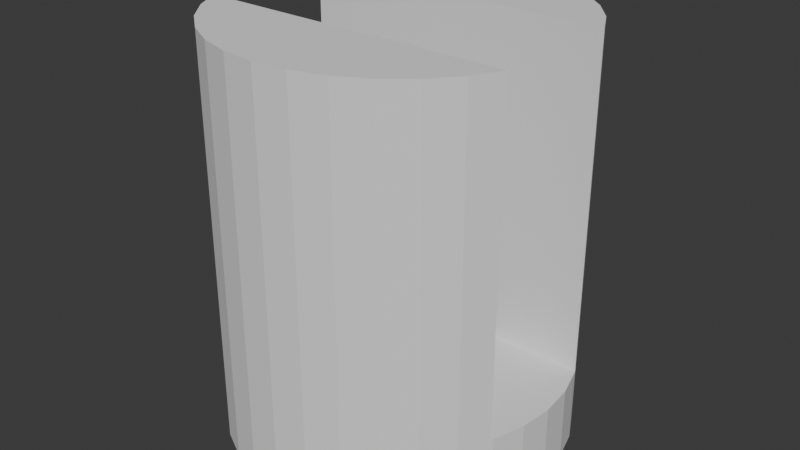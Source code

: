 # Source: module_cap_0419.blend  (saved by Blender 4.4.30; exported with 4.5.12 LTS)
import bpy
from mathutils import Matrix  # noqa: F401  (used for matrix-valued properties, if any)

bpy.ops.wm.read_factory_settings(use_empty=True)
scene = bpy.context.scene
scene.name = 'Scene'

# ---- collections
col_collection = bpy.data.collections.new('Collection'); scene.collection.children.link(col_collection)

# ---- world
world_world = bpy.data.worlds.new('World'); scene.world = world_world
world_world.use_nodes = True; world_world.node_tree.nodes.clear()
_N = world_world.node_tree.nodes; _L = world_world.node_tree.links
n0 = _N.new('ShaderNodeOutputWorld'); n0.name = 'World Output'; n0.location = (300, 300)
n1 = _N.new('ShaderNodeBackground'); n1.name = 'Background'; n1.location = (10, 300)
n1.inputs[0].default_value = (0.05088, 0.05088, 0.05088, 1.0)
_L.new(n1.outputs[0], n0.inputs[0])
n0.is_active_output = True
world_world.color = (0.05088, 0.05088, 0.05088)
world_world.sun_shadow_jitter_overblur = 0.0

# ---- meshes
me_cylinder = bpy.data.meshes.new('Cylinder')
me_cylinder.from_pydata([(0.0, 1.0, -1.0), (-0.1623, -0.1172, -0.8011), (0.0, 1.0, 1.0), (-0.1192, -0.1603, -0.8011), (0.1951, 0.9808, -1.0), (-0.1052, -0.1674, -0.8011), (0.1951, 0.9808, 1.0), (-0.6837, -0.1269, -0.8011), (0.3827, 0.9239, -1.0), (-0.13, 0.1442, -0.8011), (0.3827, 0.9239, 1.0), (-0.1623, 0.1118, -0.8011), (0.5556, 0.8315, -1.0), (-0.1995, 0.1393, -0.8011), (0.5556, 0.8315, 1.0), (-0.5723, 0.1132, -0.8011), (0.7071, 0.7071, -1.0), (-0.758, 0.1076, -0.8011), (0.7071, 0.7071, 1.0), (-0.7202, 0.1132, -0.8011), (0.8315, 0.5556, -1.0), (-0.7206, 0.1132, -0.8011), (0.8315, 0.5556, 1.0), (-0.7784, 0.09762, -0.8011), (0.9239, 0.3827, -1.0), (-0.7948, 0.09099, -0.8011), (0.9808, 0.1951, -1.0), (-0.7895, -0.1122, -0.8011), (1.0, 0.0, -1.0), (-0.7547, -0.1262, -0.8011), (0.9808, -0.1951, -1.0), (-0.717, -0.1293, -0.8011), (0.9239, -0.3827, -1.0), (-0.8233, 0.0673, -0.8011), (0.8315, -0.5556, -1.0), (-0.8427, 0.03625, -0.8011), (-0.19, 0.05751, -0.8011), (0.8315, -0.5556, 1.0), (0.7071, -0.7071, -1.0), (-0.8477, -0.03522, -0.8011), (0.7071, -0.7071, 1.0), (-0.3479, 0.04246, -0.8011), (0.5556, -0.8315, -1.0), (-0.3347, 0.03572, -0.8011), (-0.3626, 0.04483, -0.8011), (0.5556, -0.8315, 1.0), (-0.3626, -0.05022, -0.8011), (0.3827, -0.9239, -1.0), (-0.4077, 0.01199, -0.8011), (0.3827, -0.9239, 1.0), (0.1951, -0.9808, -1.0), (-0.4101, -0.002698, -0.8011), (-0.3241, -0.03059, -0.8011), (0.1951, -0.9808, 1.0), (0.0, -1.0, -1.0), (-0.3905, 0.03572, -0.8011), (0.0, -1.0, 1.0), (-0.401, 0.0252, -0.8011), (-0.1951, -0.9808, -1.0), (-0.818, -0.08849, -0.8011), (-0.8252, -0.07701, -0.8011), (-0.1951, -0.9808, 1.0), (-0.8328, -0.06865, -0.8011), (-0.3827, -0.9239, -1.0), (-0.3479, -0.04786, -0.8011), (-0.3827, -0.9239, 1.0), (-0.8511, 0.0009332, -0.8011), (-0.5556, -0.8315, -1.0), (-0.5556, -0.8315, 1.0), (-0.401, -0.03059, -0.8011), (-0.7071, -0.7071, -1.0), (-0.4077, -0.01738, -0.8011), (-0.7071, -0.7071, 1.0), (-0.3905, -0.04112, -0.8011), (-0.8315, -0.5556, -1.0), (-0.3347, -0.04112, -0.8011), (-0.8315, -0.5556, 1.0), (-0.19, -0.06291, -0.8011), (-0.9239, -0.3827, -1.0), (-0.1995, -0.002698, -0.8011), (-0.9808, -0.1951, -1.0), (-0.3174, -0.01738, -0.8011), (-0.3773, -0.04786, -0.8011), (-1.0, 0.0, -1.0), (-0.9808, 0.1951, -1.0), (-0.315, -0.002698, -0.8011), (-0.9239, 0.3827, -1.0), (-0.3174, 0.01199, -0.8011), (-0.8315, 0.5556, -1.0), (-0.3241, 0.0252, -0.8011), (-0.3773, 0.04246, -0.8011), (-0.8315, 0.5556, 1.0), (-0.7071, 0.7071, -1.0), (-0.401, 0.02511, -0.6025), (-0.7071, 0.7071, 1.0), (-0.4009, 0.02526, -0.6025), (-0.5556, 0.8315, -1.0), (-0.401, 0.0252, -0.6025), (-0.5556, 0.8315, 1.0), (-0.3905, 0.03572, -0.6025), (-0.3827, 0.9239, -1.0), (-0.3773, 0.04242, -0.6025), (-0.3479, 0.04246, -0.6025), (-0.3827, 0.9239, 1.0), (-0.348, 0.04247, -0.6025), (-0.1951, 0.9808, -1.0), (-0.3478, 0.04242, -0.6025), (-0.1951, 0.9808, 1.0), (0.9174, 0.3947, 1.0), (-0.3772, 0.04247, -0.6025), (-0.3626, 0.04483, -0.6025), (0.9174, 0.3947, -0.1726), (0.9239, 0.3827, -0.1726), (-0.3347, 0.03572, -0.6025), (0.9808, 0.1951, -0.1726), (-0.3773, 0.04246, -0.6025), (1.0, 0.0, -0.1726), (-0.1995, -0.002698, -0.6025), (0.9808, -0.1951, -0.1726), (-0.315, -0.002698, -0.6025), (0.9239, -0.3827, -0.1726), (-0.3174, -0.01729, -0.6025), (0.9174, -0.3947, -0.1726), (-0.1995, -0.002322, -0.6025), (0.9174, -0.3947, 1.0), (-0.3174, 0.01189, -0.6025), (-0.9174, -0.3947, 1.0), (-0.19, -0.06291, -0.6025), (-0.9174, -0.3947, -0.1726), (-0.19, -0.06253, -0.6025), (-0.3175, -0.01747, -0.6025), (-0.9239, -0.3827, -0.1726), (-0.9808, -0.1951, -0.1726), (-0.3174, -0.01738, -0.6025), (-0.3174, 0.01199, -0.6025), (-1.0, 0.0, -0.1726), (-0.3175, 0.01207, -0.6025), (-0.9808, 0.1951, -0.1726), (-0.3241, 0.0252, -0.6025), (-0.9239, 0.3827, -0.1726), (-0.19, 0.05751, -0.6025), (-0.9174, 0.3947, -0.1726), (-0.3346, 0.03566, -0.6025), (-0.9174, 0.3947, 1.0), (-0.119, 0.155, -0.6025), (-0.1192, 0.1549, -0.6025), (-0.1193, 0.1549, -0.6025), (-0.1623, 0.1118, -0.6025), (-0.1625, 0.1115, -0.6025), (-0.1621, 0.112, -0.6025), (0.05554, 0.1826, -0.6025), (-0.004485, 0.1921, -0.6025), (0.05571, 0.1825, -0.6025), (-0.0647, 0.1826, -0.6025), (-0.004673, 0.1921, -0.6025), (-0.06488, 0.1826, -0.6025), (0.153, -0.1172, -0.6025), (0.153, -0.1171, -0.6025), (0.1528, -0.1174, -0.6025), (0.1807, 0.05732, -0.6025), (0.1806, 0.05751, -0.6025), (0.1806, 0.05768, -0.6025), (0.1902, -0.002698, -0.6025), (0.1902, -0.002886, -0.6025), (0.1806, -0.06291, -0.6025), (0.1099, -0.1603, -0.6025), (0.153, 0.1118, -0.6025), (0.1528, 0.112, -0.6025), (0.1099, 0.1549, -0.6025), (-0.4077, -0.01729, -0.6025), (-0.4101, -0.002698, -0.6025), (-0.4077, 0.01199, -0.6025), (-0.4077, 0.01189, -0.6025), (-0.401, -0.03051, -0.6025), (-0.4077, -0.01738, -0.6025), (-0.348, -0.04787, -0.6025), (-0.3479, -0.04786, -0.6025), (-0.3478, -0.04781, -0.6025), (-0.3772, -0.04787, -0.6025), (-0.3626, -0.05022, -0.6025), (-0.3773, -0.04781, -0.6025), (-0.3773, -0.04786, -0.6025), (-0.3905, -0.04112, -0.6025), (-0.4009, -0.03066, -0.6025), (-0.401, -0.03059, -0.6025), (-0.3346, -0.04105, -0.6025), (-0.3347, -0.04112, -0.6025), (-0.3241, -0.03059, -0.6025), (-0.06488, -0.188, -0.6025), (-0.004861, -0.1975, -0.6025), (-0.06514, -0.1879, -0.6025), (0.05571, -0.1879, -0.6025), (0.05554, -0.188, -0.6025), (0.05535, -0.188, -0.6025), (-0.004673, -0.1975, -0.6025), (-0.1191, -0.1604, -0.6025), (-0.1195, -0.1601, -0.6025), (-0.1192, -0.1603, -0.6025), (-0.1623, -0.1172, -0.6025), (-0.1625, -0.1169, -0.6025), (-0.8511, 0.0007067, -1.0), (-0.8511, 0.0009332, -1.0), (-0.8329, -0.06844, -1.0), (-0.8477, -0.03522, -1.0), (-0.8428, 0.03603, -1.0), (-0.8427, 0.03625, -1.0), (-0.8253, -0.07696, -1.0), (-0.8252, -0.07701, -1.0), (-0.8328, -0.06865, -1.0), (-0.8233, 0.0673, -1.0), (-0.8234, 0.06711, -1.0), (-0.8252, -0.07709, -1.0), (-0.7784, 0.09762, -1.0), (-0.7947, 0.09103, -1.0), (-0.7782, 0.09768, -1.0), (-0.8231, 0.06745, -1.0), (-0.7948, 0.09099, -1.0), (-0.7206, 0.1132, -1.0), (-0.7202, 0.1132, -1.0), (-0.7208, 0.1132, -1.0), (-0.7202, 0.1132, -1.0), (-0.7193, 0.1132, -1.0), (-0.758, 0.1076, -1.0), (-0.8179, -0.08864, -1.0), (-0.818, -0.08849, -1.0), (-0.06505, 0.1825, -1.0), (-0.06488, 0.1826, -1.0), (-0.004861, 0.1921, -1.0), (-0.004673, 0.1921, -1.0), (0.05535, 0.1826, -1.0), (0.05554, 0.1826, -1.0), (0.1099, 0.1549, -1.0), (0.1097, 0.155, -1.0), (0.153, -0.1172, -1.0), (0.153, 0.1117, -1.0), (0.153, 0.1118, -1.0), (0.1807, -0.06272, -1.0), (0.1806, -0.06291, -1.0), (0.1902, -0.002698, -1.0), (0.1902, -0.00251, -1.0), (0.1806, 0.05751, -1.0), (0.11, -0.1602, -1.0), (0.1806, -0.06308, -1.0), (0.11, 0.1548, -1.0), (0.1097, -0.1604, -1.0), (0.1099, -0.1603, -1.0), (-0.7893, -0.1123, -1.0), (-0.7895, -0.1122, -1.0), (-0.717, -0.1293, -1.0), (-0.7545, -0.1262, -1.0), (-0.7547, -0.1262, -1.0), (-0.5723, 0.1132, -1.0), (-0.6837, -0.1269, -1.0), (-0.5699, 0.1134, -1.0), (-0.6839, -0.127, -1.0), (-0.1089, -0.1672, -1.0), (-0.06514, -0.1879, -1.0), (-0.1052, -0.1674, -1.0), (-0.1193, 0.1549, -1.0), (-0.1192, 0.1549, -1.0), (0.05554, -0.188, -1.0), (-0.004484, -0.1975, -1.0), (-0.06488, -0.188, -1.0), (-0.06469, -0.188, -1.0), (-0.004673, -0.1975, -1.0), (-0.1304, 0.1441, -1.0), (-0.13, 0.1442, -1.0), (0.0, 1.0, 1.0), (0.1951, 0.9808, 1.0), (0.3827, 0.9239, 1.0), (0.5556, 0.8315, 1.0), (0.7071, 0.7071, 1.0), (0.8315, 0.5556, 1.0), (0.9174, 0.3947, 1.0), (0.8315, -0.5556, 1.0), (0.9174, -0.3947, 1.0), (0.7071, -0.7071, 1.0), (0.5556, -0.8315, 1.0), (0.3827, -0.9239, 1.0), (0.1951, -0.9808, 1.0), (0.0, -1.0, 1.0), (-0.1951, -0.9808, 1.0), (-0.3827, -0.9239, 1.0), (-0.5556, -0.8315, 1.0), (-0.7071, -0.7071, 1.0), (-0.8315, -0.5556, 1.0), (-0.9174, -0.3947, 1.0), (-0.8315, 0.5556, 1.0), (-0.9174, 0.3947, 1.0), (-0.7071, 0.7071, 1.0), (-0.5556, 0.8315, 1.0), (-0.3827, 0.9239, 1.0), (-0.1951, 0.9808, 1.0), (0.0, 1.0, 1.0), (0.1951, 0.9808, 1.0), (0.3827, 0.9239, 1.0), (0.5556, 0.8315, 1.0), (0.7071, 0.7071, 1.0), (0.8315, 0.5556, 1.0), (0.9174, 0.3947, 1.0), (0.8315, -0.5556, 1.0), (0.9174, -0.3947, 1.0), (0.7071, -0.7071, 1.0), (0.5556, -0.8315, 1.0), (0.3827, -0.9239, 1.0), (0.1951, -0.9808, 1.0), (0.0, -1.0, 1.0), (-0.1951, -0.9808, 1.0), (-0.3827, -0.9239, 1.0), (-0.5556, -0.8315, 1.0), (-0.7071, -0.7071, 1.0), (-0.8315, -0.5556, 1.0), (-0.9174, -0.3947, 1.0), (-0.8315, 0.5556, 1.0), (-0.9174, 0.3947, 1.0), (-0.7071, 0.7071, 1.0), (-0.5556, 0.8315, 1.0), (-0.3827, 0.9239, 1.0), (-0.1951, 0.9808, 1.0), (0.0, 1.0, 3.5), (0.1951, 0.9808, 3.5), (0.3827, 0.9239, 3.5), (0.5556, 0.8315, 3.5), (0.7071, 0.7071, 3.5), (0.8315, 0.5556, 3.5), (0.9174, 0.3947, 3.5), (0.8315, -0.5556, 3.5), (0.9174, -0.3947, 3.5), (0.7071, -0.7071, 3.5), (0.5556, -0.8315, 3.5), (0.3827, -0.9239, 3.5), (0.1951, -0.9808, 3.5), (0.0, -1.0, 3.5), (-0.1951, -0.9808, 3.5), (-0.3827, -0.9239, 3.5), (-0.5556, -0.8315, 3.5), (-0.7071, -0.7071, 3.5), (-0.8315, -0.5556, 3.5), (-0.9174, -0.3947, 3.5), (-0.8315, 0.5556, 3.5), (-0.9174, 0.3947, 3.5), (-0.7071, 0.7071, 3.5), (-0.5556, 0.8315, 3.5), (-0.3827, 0.9239, 3.5), (-0.1951, 0.9808, 3.5), (-0.119, 0.155, -0.6025), (-0.1192, 0.1549, -0.6025), (-0.06488, 0.1826, -0.6025), (-0.0647, 0.1826, -0.6025), (-0.004673, 0.1921, -0.6025), (-0.004485, 0.1921, -0.6025), (0.05554, 0.1826, -0.6025), (0.05571, 0.1825, -0.6025), (0.1099, 0.1549, -0.6025), (0.1528, 0.112, -0.6025), (0.153, 0.1118, -0.6025), (0.1806, 0.05768, -0.6025), (0.1806, 0.05751, -0.6025), (0.1807, 0.05732, -0.6025), (0.1902, -0.002698, -0.6025), (0.1902, -0.002886, -0.6025), (0.1806, -0.06291, -0.6025), (0.153, -0.1171, -0.6025), (0.153, -0.1172, -0.6025), (0.1528, -0.1174, -0.6025), (0.1099, -0.1603, -0.6025), (0.05571, -0.1879, -0.6025), (0.05554, -0.188, -0.6025), (0.05535, -0.188, -0.6025), (-0.004673, -0.1975, -0.6025), (-0.004861, -0.1975, -0.6025), (-0.06488, -0.188, -0.6025), (-0.06514, -0.1879, -0.6025), (-0.1191, -0.1604, -0.6025), (-0.1192, -0.1603, -0.6025), (-0.1195, -0.1601, -0.6025), (-0.1623, -0.1172, -0.6025), (-0.1625, -0.1169, -0.6025), (-0.19, -0.06291, -0.6025), (-0.19, -0.06253, -0.6025), (-0.1995, -0.002698, -0.6025), (-0.1995, -0.002322, -0.6025), (-0.19, 0.05751, -0.6025), (-0.1625, 0.1115, -0.6025), (-0.1623, 0.1118, -0.6025), (-0.1621, 0.112, -0.6025), (-0.1193, 0.1549, -0.6025), (-0.119, 0.155, -0.6025), (-0.1192, 0.1549, -0.6025), (-0.06488, 0.1826, -0.6025), (-0.0647, 0.1826, -0.6025), (-0.004673, 0.1921, -0.6025), (-0.004485, 0.1921, -0.6025), (0.05554, 0.1826, -0.6025), (0.05571, 0.1825, -0.6025), (0.1099, 0.1549, -0.6025), (0.1528, 0.112, -0.6025), (0.153, 0.1118, -0.6025), (0.1806, 0.05768, -0.6025), (0.1806, 0.05751, -0.6025), (0.1807, 0.05732, -0.6025), (0.1902, -0.002698, -0.6025), (0.1902, -0.002886, -0.6025), (0.1806, -0.06291, -0.6025), (0.153, -0.1171, -0.6025), (0.153, -0.1172, -0.6025), (0.1528, -0.1174, -0.6025), (0.1099, -0.1603, -0.6025), (0.05571, -0.1879, -0.6025), (0.05554, -0.188, -0.6025), (0.05535, -0.188, -0.6025), (-0.004673, -0.1975, -0.6025), (-0.004861, -0.1975, -0.6025), (-0.06488, -0.188, -0.6025), (-0.06514, -0.1879, -0.6025), (-0.1191, -0.1604, -0.6025), (-0.1192, -0.1603, -0.6025), (-0.1195, -0.1601, -0.6025), (-0.1623, -0.1172, -0.6025), (-0.1625, -0.1169, -0.6025), (-0.19, -0.06291, -0.6025), (-0.19, -0.06253, -0.6025), (-0.1995, -0.002698, -0.6025), (-0.1995, -0.002322, -0.6025), (-0.19, 0.05751, -0.6025), (-0.1625, 0.1115, -0.6025), (-0.1623, 0.1118, -0.6025), (-0.1621, 0.112, -0.6025), (-0.1193, 0.1549, -0.6025), (-0.119, 0.155, -0.6025), (-0.1192, 0.1549, -0.6025), (-0.06488, 0.1826, -0.6025), (-0.0647, 0.1826, -0.6025), (-0.004673, 0.1921, -0.6025), (-0.004485, 0.1921, -0.6025), (0.05554, 0.1826, -0.6025), (0.05571, 0.1825, -0.6025), (0.1099, 0.1549, -0.6025), (0.1528, 0.112, -0.6025), (0.153, 0.1118, -0.6025), (0.1806, 0.05768, -0.6025), (0.1806, 0.05751, -0.6025), (0.1807, 0.05732, -0.6025), (0.1902, -0.002698, -0.6025), (0.1902, -0.002886, -0.6025), (0.1806, -0.06291, -0.6025), (0.153, -0.1171, -0.6025), (0.153, -0.1172, -0.6025), (0.1528, -0.1174, -0.6025), (0.1099, -0.1603, -0.6025), (0.05571, -0.1879, -0.6025), (0.05554, -0.188, -0.6025), (0.05535, -0.188, -0.6025), (-0.004673, -0.1975, -0.6025), (-0.004861, -0.1975, -0.6025), (-0.06488, -0.188, -0.6025), (-0.06514, -0.1879, -0.6025), (-0.1191, -0.1604, -0.6025), (-0.1192, -0.1603, -0.6025), (-0.1195, -0.1601, -0.6025), (-0.1623, -0.1172, -0.6025), (-0.1625, -0.1169, -0.6025), (-0.19, -0.06291, -0.6025), (-0.19, -0.06253, -0.6025), (-0.1995, -0.002698, -0.6025), (-0.1995, -0.002322, -0.6025), (-0.19, 0.05751, -0.6025), (-0.1625, 0.1115, -0.6025), (-0.1623, 0.1118, -0.6025), (-0.1621, 0.112, -0.6025), (-0.1193, 0.1549, -0.6025), (-0.119, 0.155, -0.8011), (-0.1192, 0.1549, -0.8011), (-0.06488, 0.1826, -0.8011), (-0.0647, 0.1826, -0.8011), (-0.004673, 0.1921, -0.8011), (-0.004485, 0.1921, -0.8011), (0.05554, 0.1826, -0.8011), (0.05571, 0.1825, -0.8011), (0.1099, 0.1549, -0.8011), (0.1528, 0.112, -0.8011), (0.153, 0.1118, -0.8011), (0.1806, 0.05768, -0.8011), (0.1806, 0.05751, -0.8011), (0.1807, 0.05732, -0.8011), (0.1902, -0.002698, -0.8011), (0.1902, -0.002886, -0.8011), (0.1806, -0.06291, -0.8011), (0.153, -0.1171, -0.8011), (0.153, -0.1172, -0.8011), (0.1528, -0.1174, -0.8011), (0.1099, -0.1603, -0.8011), (0.05571, -0.1879, -0.8011), (0.05554, -0.188, -0.8011), (0.05535, -0.188, -0.8011), (-0.004673, -0.1975, -0.8011), (-0.004861, -0.1975, -0.8011), (-0.06488, -0.188, -0.8011), (-0.06514, -0.1879, -0.8011), (-0.1191, -0.1604, -0.8011), (-0.1192, -0.1603, -0.8011), (-0.1195, -0.1601, -0.8011), (-0.1623, -0.1172, -0.8011), (-0.1625, -0.1169, -0.8011), (-0.19, -0.06291, -0.8011), (-0.19, -0.06253, -0.8011), (-0.1995, -0.002698, -0.8011), (-0.1995, -0.002322, -0.8011), (-0.19, 0.05751, -0.8011), (-0.1625, 0.1115, -0.8011), (-0.1623, 0.1118, -0.8011), (-0.1621, 0.112, -0.8011), (-0.1193, 0.1549, -0.8011)], [], [(0, 2, 6, 4), (4, 6, 10, 8), (8, 10, 14, 12), (12, 14, 18, 16), (16, 18, 22, 20), (111, 112, 24, 20, 22, 108), (114, 26, 24, 112), (116, 28, 26, 114), (118, 30, 28, 116), (120, 32, 30, 118), (124, 37, 34, 32, 120, 122), (34, 37, 40, 38), (38, 40, 45, 42), (42, 45, 49, 47), (47, 49, 53, 50), (50, 53, 56, 54), (54, 56, 61, 58), (58, 61, 65, 63), (63, 65, 68, 67), (67, 68, 72, 70), (70, 72, 76, 74), (131, 78, 74, 76, 126, 128), (80, 78, 131, 132), (83, 80, 132, 135), (84, 83, 135, 137), (86, 84, 137, 139), (143, 91, 88, 86, 139, 141), (88, 91, 94, 92), (92, 94, 98, 96), (96, 98, 103, 100), (18, 14, 270, 271), (124, 126, 286, 275), (100, 103, 107, 105), (105, 107, 2, 0), (232, 230, 229, 228, 227, 226, 225, 259, 258, 266, 265, 253, 251, 221, 220, 218, 217, 219, 222, 214, 212, 213, 216, 86, 88, 92, 96, 100, 105, 0, 4, 8, 12, 16, 20, 24, 26, 28, 30, 32, 34, 38, 42, 47, 50, 54, 58, 63, 67, 70, 74, 78, 247, 246, 250, 249, 248, 254, 252, 255, 257, 256, 262, 263, 264, 261, 260, 244, 245, 241, 233, 242, 237, 236, 238, 239, 240, 234, 235, 243, 231), (247, 78, 80, 83, 84, 86, 216, 215, 209, 210, 205, 204, 201, 200, 203, 202, 208, 206, 207, 211, 224, 223), (143, 141, 111, 108), (122, 128, 126, 124), (141, 139, 137, 135, 132, 131, 128, 122, 120, 118, 116, 114, 112, 111), (163, 164, 361, 360), (175, 179, 178, 181, 180, 182, 183, 184, 173, 174, 169, 170, 172, 171, 93, 97, 95, 99, 101, 115, 109, 110, 104, 102, 106, 113, 142, 138, 136, 134, 125, 119, 121, 133, 130, 187, 185, 186, 177, 176), (1, 198, 196), (1, 196, 197, 3), (195, 5, 3, 197), (7, 5, 257, 255), (5, 190, 188, 262, 256), (256, 257, 5), (5, 195, 190), (262, 188, 189, 263), (263, 189, 194, 264), (264, 194, 193, 261), (261, 193, 192, 260), (192, 191, 244, 260), (11, 13, 9), (161, 166, 235, 234), (235, 166, 167, 243), (243, 167, 168, 231), (231, 168, 152, 232), (9, 149, 147, 11), (266, 9, 13, 265), (253, 13, 15, 251), (265, 13, 253), (219, 17, 222), (222, 17, 214), (220, 19, 21, 218), (218, 21, 217), (221, 15, 19, 220), (217, 21, 17, 219), (251, 15, 221), (232, 152, 150, 230), (230, 150, 151, 229), (229, 151, 154, 228), (227, 153, 155, 226), (228, 154, 153, 227), (225, 144, 145, 259), (226, 155, 144, 225), (9, 258, 259, 145, 146), (9, 146, 149), (258, 9, 266), (212, 23, 213), (213, 23, 25, 216), (214, 17, 23, 212), (247, 27, 29, 246), (250, 246, 29), (250, 29, 31, 249), (248, 249, 31), (254, 248, 31), (31, 7, 252, 254), (216, 25, 215), (239, 159, 160, 240), (215, 25, 33, 209), (240, 160, 161, 234), (210, 35, 205), (209, 33, 35, 210), (36, 13, 11), (203, 39, 202), (13, 43, 41), (13, 41, 44), (179, 175, 46), (51, 15, 48), (185, 187, 52), (57, 15, 55), (187, 130, 52), (211, 59, 224), (207, 60, 59, 211), (202, 39, 62, 208), (208, 62, 206), (206, 62, 60, 207), (44, 110, 109), (223, 27, 247), (224, 59, 27, 223), (1, 46, 64), (204, 66, 201), (205, 35, 66, 204), (55, 101, 99), (200, 39, 203), (201, 66, 39, 200), (48, 15, 57), (51, 7, 15), (7, 71, 69), (7, 69, 73), (7, 51, 71), (46, 1, 7), (1, 64, 75), (77, 75, 52), (77, 81, 79), (7, 73, 82), (79, 81, 85), (79, 85, 87), (36, 89, 13), (13, 89, 43), (81, 77, 52), (75, 77, 1), (87, 36, 79), (89, 36, 87), (15, 44, 90), (15, 90, 55), (44, 15, 13), (238, 162, 159, 239), (55, 99, 95), (157, 164, 237, 242), (237, 164, 163, 236), (236, 163, 162, 238), (51, 172, 170), (148, 36, 11, 147), (36, 148, 140), (36, 140, 123), (36, 123, 117, 79), (51, 170, 169), (79, 129, 127, 77), (79, 117, 129), (127, 199, 77), (77, 199, 198, 1), (136, 138, 89), (178, 179, 46), (138, 142, 89), (125, 134, 87, 85), (119, 125, 85), (89, 87, 134, 136), (44, 104, 110), (142, 113, 43, 89), (106, 102, 41, 43), (113, 106, 43), (104, 44, 41, 102), (175, 176, 64, 46), (177, 186, 75), (75, 64, 176, 177), (52, 75, 186, 185), (130, 133, 81, 52), (121, 119, 85), (85, 81, 133, 121), (44, 109, 115, 90), (101, 55, 90, 115), (55, 95, 97, 57), (93, 48, 57, 97), (171, 48, 93), (255, 252, 7), (172, 51, 48, 171), (51, 169, 174, 71), (19, 31, 21), (7, 19, 15), (71, 173, 184, 69), (71, 174, 173), (31, 17, 21), (17, 31, 23), (73, 183, 182), (183, 73, 69, 184), (73, 182, 180), (73, 180, 181, 82), (19, 7, 31), (46, 82, 181, 178), (241, 158, 156, 233), (233, 156, 157, 242), (7, 1, 3), (25, 60, 33), (33, 62, 35), (62, 33, 60), (7, 3, 5), (29, 23, 31), (27, 23, 29), (23, 60, 25), (191, 165, 245, 244), (59, 23, 27), (39, 35, 62), (245, 165, 158, 241), (35, 39, 66), (60, 23, 59), (46, 7, 82), (287, 288, 314, 313), (271, 270, 296, 297), (53, 49, 278, 279), (143, 108, 273, 288), (72, 68, 283, 284), (126, 76, 285, 286), (37, 124, 275, 274), (91, 143, 288, 287), (2, 107, 292, 267), (45, 40, 276, 277), (10, 6, 268, 269), (98, 94, 289, 290), (65, 61, 281, 282), (108, 22, 272, 273), (107, 103, 291, 292), (22, 18, 271, 272), (56, 53, 279, 280), (76, 72, 284, 285), (14, 10, 269, 270), (49, 45, 277, 278), (103, 98, 290, 291), (68, 65, 282, 283), (6, 2, 267, 268), (40, 37, 274, 276), (94, 91, 287, 289), (61, 56, 280, 281), (297, 296, 322, 323), (318, 317, 343, 344), (280, 279, 305, 306), (272, 271, 297, 298), (289, 287, 313, 315), (281, 280, 306, 307), (273, 272, 298, 299), (290, 289, 315, 316), (282, 281, 307, 308), (274, 275, 301, 300), (291, 290, 316, 317), (283, 282, 308, 309), (276, 274, 300, 302), (275, 286, 312, 301), (268, 267, 293, 294), (284, 283, 309, 310), (277, 276, 302, 303), (288, 273, 299, 314), (269, 268, 294, 295), (285, 284, 310, 311), (278, 277, 303, 304), (267, 292, 318, 293), (270, 269, 295, 296), (286, 285, 311, 312), (279, 278, 304, 305), (292, 291, 317, 318), (338, 337, 336, 335, 334, 333, 332, 331, 330, 329, 328, 326, 327), (342, 341, 339, 340, 325, 324, 323, 322, 321, 320, 319, 344, 343), (313, 314, 340, 339), (306, 305, 331, 332), (298, 297, 323, 324), (315, 313, 339, 341), (307, 306, 332, 333), (299, 298, 324, 325), (316, 315, 341, 342), (308, 307, 333, 334), (300, 301, 327, 326), (317, 316, 342, 343), (309, 308, 334, 335), (302, 300, 326, 328), (301, 312, 338, 327), (294, 293, 319, 320), (310, 309, 335, 336), (303, 302, 328, 329), (314, 299, 325, 340), (295, 294, 320, 321), (311, 310, 336, 337), (304, 303, 329, 330), (293, 318, 344, 319), (296, 295, 321, 322), (312, 311, 337, 338), (305, 304, 330, 331), (350, 351, 393, 392), (155, 153, 348, 347), (197, 196, 375, 374), (164, 157, 362, 361), (153, 154, 349, 348), (196, 198, 376, 375), (157, 156, 363, 362), (154, 151, 350, 349), (198, 199, 377, 376), (156, 158, 364, 363), (151, 150, 351, 350), (199, 127, 378, 377), (158, 165, 365, 364), (150, 152, 352, 351), (127, 129, 379, 378), (165, 191, 366, 365), (152, 168, 353, 352), (129, 117, 380, 379), (191, 192, 367, 366), (168, 167, 354, 353), (117, 123, 381, 380), (192, 193, 368, 367), (167, 166, 355, 354), (123, 140, 382, 381), (193, 194, 369, 368), (166, 161, 356, 355), (140, 148, 383, 382), (194, 189, 370, 369), (161, 160, 357, 356), (148, 147, 384, 383), (189, 188, 371, 370), (160, 159, 358, 357), (147, 149, 385, 384), (188, 190, 372, 371), (159, 162, 359, 358), (149, 146, 386, 385), (145, 144, 345, 346), (190, 195, 373, 372), (162, 163, 360, 359), (146, 145, 346, 386), (144, 155, 347, 345), (195, 197, 374, 373), (402, 403, 445, 444), (377, 378, 420, 419), (364, 365, 407, 406), (351, 352, 394, 393), (378, 379, 421, 420), (365, 366, 408, 407), (352, 353, 395, 394), (379, 380, 422, 421), (366, 367, 409, 408), (353, 354, 396, 395), (380, 381, 423, 422), (367, 368, 410, 409), (354, 355, 397, 396), (381, 382, 424, 423), (368, 369, 411, 410), (355, 356, 398, 397), (382, 383, 425, 424), (369, 370, 412, 411), (356, 357, 399, 398), (383, 384, 426, 425), (370, 371, 413, 412), (357, 358, 400, 399), (384, 385, 427, 426), (371, 372, 414, 413), (358, 359, 401, 400), (385, 386, 428, 427), (346, 345, 387, 388), (372, 373, 415, 414), (359, 360, 402, 401), (386, 346, 388, 428), (345, 347, 389, 387), (373, 374, 416, 415), (360, 361, 403, 402), (347, 348, 390, 389), (374, 375, 417, 416), (361, 362, 404, 403), (348, 349, 391, 390), (375, 376, 418, 417), (362, 363, 405, 404), (349, 350, 392, 391), (376, 377, 419, 418), (363, 364, 406, 405), (467, 468, 510, 509), (389, 390, 432, 431), (416, 417, 459, 458), (403, 404, 446, 445), (390, 391, 433, 432), (417, 418, 460, 459), (404, 405, 447, 446), (391, 392, 434, 433), (418, 419, 461, 460), (405, 406, 448, 447), (392, 393, 435, 434), (419, 420, 462, 461), (406, 407, 449, 448), (393, 394, 436, 435), (420, 421, 463, 462), (407, 408, 450, 449), (394, 395, 437, 436), (421, 422, 464, 463), (408, 409, 451, 450), (395, 396, 438, 437), (422, 423, 465, 464), (409, 410, 452, 451), (396, 397, 439, 438), (423, 424, 466, 465), (410, 411, 453, 452), (397, 398, 440, 439), (424, 425, 467, 466), (411, 412, 454, 453), (398, 399, 441, 440), (425, 426, 468, 467), (412, 413, 455, 454), (399, 400, 442, 441), (426, 427, 469, 468), (413, 414, 456, 455), (400, 401, 443, 442), (427, 428, 470, 469), (388, 387, 429, 430), (414, 415, 457, 456), (401, 402, 444, 443), (428, 388, 430, 470), (387, 389, 431, 429), (415, 416, 458, 457), (471, 473, 474, 475, 476, 477, 478, 479, 480, 481, 482, 483, 484, 485, 486, 487, 488, 489, 490, 491, 492, 493, 494, 495, 496, 497, 498, 499, 500, 501, 502, 503, 504, 505, 506, 507, 508, 509, 510, 511, 512, 472), (454, 455, 497, 496), (441, 442, 484, 483), (468, 469, 511, 510), (455, 456, 498, 497), (442, 443, 485, 484), (469, 470, 512, 511), (430, 429, 471, 472), (456, 457, 499, 498), (443, 444, 486, 485), (470, 430, 472, 512), (429, 431, 473, 471), (457, 458, 500, 499), (444, 445, 487, 486), (431, 432, 474, 473), (458, 459, 501, 500), (445, 446, 488, 487), (432, 433, 475, 474), (459, 460, 502, 501), (446, 447, 489, 488), (433, 434, 476, 475), (460, 461, 503, 502), (447, 448, 490, 489), (434, 435, 477, 476), (461, 462, 504, 503), (448, 449, 491, 490), (435, 436, 478, 477), (462, 463, 505, 504), (449, 450, 492, 491), (436, 437, 479, 478), (463, 464, 506, 505), (450, 451, 493, 492), (437, 438, 480, 479), (464, 465, 507, 506), (451, 452, 494, 493), (438, 439, 481, 480), (465, 466, 508, 507), (452, 453, 495, 494), (439, 440, 482, 481), (466, 467, 509, 508), (453, 454, 496, 495), (440, 441, 483, 482)])
_uv = me_cylinder.uv_layers.new(name='UVMap')
_uv.uv.foreach_set('vector', [1.0, 0.5, 1.0, 1.0, 0.9688, 1.0, 0.9688, 0.5, 0.9688, 0.5, 0.9688, 1.0, 0.9375, 1.0, 0.9375, 0.5, 0.9375, 0.5, 0.9375, 1.0, 0.9062, 1.0, 0.9062, 0.5, 0.9062, 0.5, 0.9062, 1.0, 0.875, 1.0, 0.875, 0.5, 0.875, 0.5, 0.875, 1.0, 0.8438, 1.0, 0.8438, 0.5, 0.8147, 0.7069, 0.8125, 0.7069, 0.8125, 0.5, 0.8438, 0.5, 0.8438, 1.0, 0.8147, 1.0, 0.7812, 0.7069, 0.7812, 0.5, 0.8125, 0.5, 0.8125, 0.7069, 0.75, 0.7069, 0.75, 0.5, 0.7812, 0.5, 0.7812, 0.7069, 0.7188, 0.7069, 0.7188, 0.5, 0.75, 0.5, 0.75, 0.7069, 0.6875, 0.7069, 0.6875, 0.5, 0.7188, 0.5, 0.7188, 0.7069, 0.6853, 1.0, 0.6562, 1.0, 0.6562, 0.5, 0.6875, 0.5, 0.6875, 0.7069, 0.6853, 0.7069, 0.6562, 0.5, 0.6562, 1.0, 0.625, 1.0, 0.625, 0.5, 0.625, 0.5, 0.625, 1.0, 0.5938, 1.0, 0.5938, 0.5, 0.5938, 0.5, 0.5938, 1.0, 0.5625, 1.0, 0.5625, 0.5, 0.5625, 0.5, 0.5625, 1.0, 0.5312, 1.0, 0.5312, 0.5, 0.5312, 0.5, 0.5312, 1.0, 0.5, 1.0, 0.5, 0.5, 0.5, 0.5, 0.5, 1.0, 0.4688, 1.0, 0.4688, 0.5, 0.4688, 0.5, 0.4688, 1.0, 0.4375, 1.0, 0.4375, 0.5, 0.4375, 0.5, 0.4375, 1.0, 0.4062, 1.0, 0.4062, 0.5, 0.4062, 0.5, 0.4062, 1.0, 0.375, 1.0, 0.375, 0.5, 0.375, 0.5, 0.375, 1.0, 0.3438, 1.0, 0.3438, 0.5, 0.3125, 0.7069, 0.3125, 0.5, 0.3438, 0.5, 0.3438, 1.0, 0.3147, 1.0, 0.3147, 0.7069, 0.2812, 0.5, 0.3125, 0.5, 0.3125, 0.7069, 0.2812, 0.7069, 0.25, 0.5, 0.2812, 0.5, 0.2812, 0.7069, 0.25, 0.7069, 0.2188, 0.5, 0.25, 0.5, 0.25, 0.7069, 0.2188, 0.7069, 0.1875, 0.5, 0.2188, 0.5, 0.2188, 0.7069, 0.1875, 0.7069, 0.1853, 1.0, 0.1562, 1.0, 0.1562, 0.5, 0.1875, 0.5, 0.1875, 0.7069, 0.1853, 0.7069, 0.1562, 0.5, 0.1562, 1.0, 0.125, 1.0, 0.125, 0.5, 0.125, 0.5, 0.125, 1.0, 0.09375, 1.0, 0.09375, 0.5, 0.09375, 0.5, 0.09375, 1.0, 0.0625, 1.0, 0.0625, 0.5, 0.875, 1.0, 0.9062, 1.0, 0.9062, 1.0, 0.875, 1.0, 0.6193, 0.7878, 0.6193, 0.9622, 0.6193, 0.9622, 0.6193, 0.7878, 0.0625, 0.5, 0.0625, 1.0, 0.03125, 1.0, 0.03125, 0.5, 0.03125, 0.5, 0.03125, 1.0, 0.0, 1.0, 0.0, 0.5, 0.7763, 0.2872, 0.7633, 0.2938, 0.7633, 0.2938, 0.7489, 0.2961, 0.7488, 0.2961, 0.7344, 0.2938, 0.7344, 0.2938, 0.7214, 0.2872, 0.7214, 0.2872, 0.7188, 0.2846, 0.7187, 0.2846, 0.6132, 0.2772, 0.6127, 0.2772, 0.5774, 0.2772, 0.5771, 0.2772, 0.5771, 0.2772, 0.5771, 0.2772, 0.577, 0.2772, 0.5681, 0.2758, 0.5632, 0.2734, 0.5632, 0.2734, 0.5593, 0.2718, 0.5593, 0.2718, 0.5283, 0.3418, 0.5504, 0.3833, 0.5803, 0.4197, 0.6167, 0.4496, 0.6582, 0.4717, 0.7032, 0.4854, 0.75, 0.49, 0.7968, 0.4854, 0.8418, 0.4717, 0.8833, 0.4496, 0.9197, 0.4197, 0.9496, 0.3833, 0.9717, 0.3418, 0.9854, 0.2968, 0.99, 0.25, 0.9854, 0.2032, 0.9717, 0.1582, 0.9496, 0.1167, 0.9197, 0.08029, 0.8833, 0.05045, 0.8418, 0.02827, 0.7968, 0.01461, 0.75, 0.01, 0.7032, 0.01461, 0.6582, 0.02827, 0.6167, 0.05045, 0.5803, 0.08029, 0.5504, 0.1167, 0.5283, 0.1582, 0.5605, 0.2231, 0.5606, 0.2231, 0.5689, 0.2197, 0.5689, 0.2197, 0.5779, 0.219, 0.5859, 0.2195, 0.5859, 0.2195, 0.7239, 0.2099, 0.7247, 0.2098, 0.7344, 0.2049, 0.7344, 0.2049, 0.7345, 0.2049, 0.7489, 0.2026, 0.7489, 0.2026, 0.7633, 0.2049, 0.7763, 0.2115, 0.7764, 0.2115, 0.7764, 0.2116, 0.7867, 0.2219, 0.7933, 0.2349, 0.7934, 0.2349, 0.7934, 0.2349, 0.7957, 0.2494, 0.7956, 0.2494, 0.7934, 0.2638, 0.7867, 0.2768, 0.7867, 0.2768, 0.7764, 0.2872, 0.7764, 0.2872, 0.5605, 0.2231, 0.5283, 0.1582, 0.5146, 0.2032, 0.51, 0.25, 0.5146, 0.2968, 0.5283, 0.3418, 0.5593, 0.2718, 0.5524, 0.2662, 0.5524, 0.2662, 0.5524, 0.2661, 0.5477, 0.2587, 0.5477, 0.2586, 0.5457, 0.2502, 0.5457, 0.2502, 0.5465, 0.2415, 0.5501, 0.2336, 0.5501, 0.2335, 0.5519, 0.2315, 0.5519, 0.2315, 0.552, 0.2315, 0.5537, 0.2288, 0.5537, 0.2287, 0.6193, 0.2878, 0.375, 0.2878, 0.375, 0.4622, 0.6193, 0.4622, 0.375, 0.7878, 0.375, 0.9622, 0.6193, 0.9622, 0.6193, 0.7878, 0.1628, 0.5, 0.1622, 0.5038, 0.1568, 0.5632, 0.155, 0.625, 0.1568, 0.6868, 0.1622, 0.7462, 0.1628, 0.75, 0.3372, 0.75, 0.3378, 0.7462, 0.3432, 0.6868, 0.345, 0.625, 0.3432, 0.5632, 0.3378, 0.5038, 0.3372, 0.5, 0.0, 0.0, 0.0, 0.0, 0.0, 0.0, 0.0, 0.0, 0.2548, 0.6488, 0.252, 0.65, 0.2492, 0.6488, 0.2492, 0.6488, 0.2492, 0.6488, 0.2467, 0.6455, 0.2447, 0.6403, 0.2447, 0.6402, 0.2447, 0.6402, 0.2434, 0.6337, 0.2434, 0.6336, 0.2429, 0.6263, 0.2434, 0.6191, 0.2434, 0.619, 0.2447, 0.6125, 0.2447, 0.6124, 0.2447, 0.6124, 0.2467, 0.6072, 0.2492, 0.6039, 0.2492, 0.6038, 0.2492, 0.6038, 0.252, 0.6027, 0.2548, 0.6038, 0.2549, 0.6038, 0.2549, 0.6039, 0.2574, 0.6072, 0.2574, 0.6072, 0.2594, 0.6124, 0.2607, 0.619, 0.2607, 0.619, 0.2607, 0.6191, 0.2612, 0.6263, 0.2607, 0.6336, 0.2607, 0.6337, 0.2607, 0.6337, 0.2594, 0.6402, 0.2574, 0.6455, 0.2574, 0.6455, 0.2549, 0.6488, 0.2549, 0.6488, 0.0, 0.0, 0.0, 0.0, 0.0, 0.0, 0.0, 0.0, 0.0, 0.0, 0.0, 0.0, 0.0, 0.0, 0.0, 0.0, 0.0, 0.0, 0.0, 0.0, 0.0, 0.0, 0.0, 0.0, 0.0, 0.0, 0.0, 0.0, 0.0, 0.0, 0.0, 0.0, 0.0, 0.0, 0.0, 0.0, 0.0, 0.0, 0.0, 0.0, 0.0, 0.0, 0.0, 0.0, 0.0, 0.0, 0.0, 0.0, 0.0, 0.0, 0.0, 0.0, 0.0, 0.0, 0.0, 0.0, 0.0, 0.0, 0.0, 0.0, 0.0, 0.0, 0.0, 0.0, 0.0, 0.0, 0.0, 0.0, 0.0, 0.0, 0.0, 0.0, 0.0, 0.0, 0.0, 0.0, 0.0, 0.0, 0.0, 0.0, 0.0, 0.0, 0.0, 0.0, 0.0, 0.0, 0.0, 0.0, 0.0, 0.0, 0.0, 0.0, 0.0, 0.0, 0.0, 0.0, 0.0, 0.0, 0.0, 0.0, 0.0, 0.0, 0.0, 0.0, 0.0, 0.0, 0.0, 0.0, 0.0, 0.0, 0.0, 0.0, 0.0, 0.0, 0.0, 0.0, 0.0, 0.0, 0.0, 0.0, 0.0, 0.0, 0.0, 0.0, 0.0, 0.0, 0.0, 0.0, 0.0, 0.0, 0.0, 0.0, 0.0, 0.0, 0.0, 0.0, 0.0, 0.0, 0.0, 0.0, 0.0, 0.0, 0.0, 0.0, 0.0, 0.0, 0.0, 0.0, 0.0, 0.0, 0.0, 0.0, 0.0, 0.0, 0.0, 0.0, 0.0, 0.0, 0.0, 0.0, 0.0, 0.0, 0.0, 0.0, 0.0, 0.0, 0.0, 0.0, 0.0, 0.0, 0.0, 0.0, 0.0, 0.0, 0.0, 0.0, 0.0, 0.0, 0.0, 0.0, 0.0, 0.0, 0.0, 0.0, 0.0, 0.0, 0.0, 0.0, 0.0, 0.0, 0.0, 0.0, 0.0, 0.0, 0.0, 0.0, 0.0, 0.0, 0.0, 0.0, 0.0, 0.0, 0.0, 0.0, 0.0, 0.0, 0.0, 0.0, 0.0, 0.0, 0.0, 0.0, 0.0, 0.0, 0.0, 0.0, 0.0, 0.0, 0.0, 0.0, 0.0, 0.0, 0.0, 0.0, 0.0, 0.0, 0.0, 0.0, 0.0, 0.0, 0.0, 0.0, 0.0, 0.0, 0.0, 0.0, 0.0, 0.0, 0.0, 0.0, 0.0, 0.0, 0.0, 0.0, 0.0, 0.0, 0.0, 0.0, 0.0, 0.0, 0.0, 0.0, 0.0, 0.0, 0.0, 0.0, 0.0, 0.0, 0.0, 0.0, 0.0, 0.0, 0.0, 0.0, 0.0, 0.0, 0.0, 0.0, 0.0, 0.0, 0.0, 0.0, 0.0, 0.0, 0.0, 0.0, 0.0, 0.0, 0.0, 0.0, 0.0, 0.0, 0.0, 0.0, 0.0, 0.0, 0.0, 0.0, 0.0, 0.0, 0.0, 0.0, 0.0, 0.0, 0.0, 0.0, 0.0, 0.0, 0.0, 0.0, 0.0, 0.0, 0.0, 0.0, 0.0, 0.0, 0.0, 0.0, 0.0, 0.0, 0.0, 0.0, 0.0, 0.0, 0.0, 0.0, 0.0, 0.0, 0.0, 0.0, 0.0, 0.0, 0.0, 0.0, 0.0, 0.0, 0.0, 0.0, 0.0, 0.0, 0.0, 0.0, 0.0, 0.0, 0.0, 0.0, 0.0, 0.0, 0.0, 0.0, 0.0, 0.0, 0.0, 0.0, 0.0, 0.0, 0.0, 0.0, 0.0, 0.0, 0.0, 0.0, 0.0, 0.0, 0.0, 0.0, 0.0, 0.0, 0.0, 0.0, 0.0, 0.0, 0.0, 0.0, 0.0, 0.0, 0.0, 0.0, 0.0, 0.0, 0.0, 0.0, 0.0, 0.0, 0.0, 0.0, 0.0, 0.0, 0.0, 0.0, 0.0, 0.0, 0.0, 0.0, 0.0, 0.0, 0.0, 0.0, 0.0, 0.0, 0.0, 0.0, 0.0, 0.0, 0.0, 0.0, 0.0, 0.0, 0.0, 0.0, 0.0, 0.0, 0.0, 0.0, 0.0, 0.0, 0.0, 0.0, 0.0, 0.0, 0.0, 0.0, 0.0, 0.0, 0.0, 0.0, 0.0, 0.0, 0.0, 0.0, 0.0, 0.0, 0.0, 0.0, 0.0, 0.0, 0.0, 0.0, 0.0, 0.0, 0.0, 0.0, 0.0, 0.0, 0.0, 0.0, 0.0, 0.0, 0.0, 0.0, 0.0, 0.0, 0.0, 0.0, 0.0, 0.0, 0.0, 0.0, 0.0, 0.0, 0.0, 0.0, 0.0, 0.0, 0.0, 0.0, 0.0, 0.0, 0.0, 0.0, 0.0, 0.0, 0.0, 0.0, 0.0, 0.0, 0.0, 0.0, 0.0, 0.0, 0.0, 0.0, 0.0, 0.0, 0.0, 0.0, 0.0, 0.0, 0.0, 0.0, 0.0, 0.0, 0.0, 0.0, 0.0, 0.0, 0.0, 0.0, 0.0, 0.0, 0.0, 0.0, 0.0, 0.0, 0.0, 0.0, 0.0, 0.0, 0.0, 0.0, 0.0, 0.0, 0.0, 0.0, 0.0, 0.0, 0.0, 0.0, 0.0, 0.0, 0.0, 0.0, 0.0, 0.0, 0.0, 0.0, 0.0, 0.0, 0.0, 0.0, 0.0, 0.0, 0.0, 0.0, 0.0, 0.0, 0.0, 0.0, 0.0, 0.0, 0.0, 0.0, 0.0, 0.0, 0.0, 0.0, 0.0, 0.0, 0.0, 0.0, 0.0, 0.0, 0.0, 0.0, 0.0, 0.0, 0.0, 0.0, 0.0, 0.0, 0.0, 0.0, 0.0, 0.0, 0.0, 0.0, 0.0, 0.0, 0.0, 0.0, 0.0, 0.0, 0.0, 0.0, 0.0, 0.0, 0.0, 0.0, 0.0, 0.0, 0.0, 0.0, 0.0, 0.0, 0.0, 0.0, 0.0, 0.0, 0.0, 0.0, 0.0, 0.0, 0.0, 0.0, 0.0, 0.0, 0.0, 0.0, 0.0, 0.0, 0.0, 0.0, 0.0, 0.0, 0.0, 0.0, 0.0, 0.0, 0.0, 0.0, 0.0, 0.0, 0.0, 0.0, 0.0, 0.0, 0.0, 0.0, 0.0, 0.0, 0.0, 0.0, 0.0, 0.0, 0.0, 0.0, 0.0, 0.0, 0.0, 0.0, 0.0, 0.0, 0.0, 0.0, 0.0, 0.0, 0.0, 0.0, 0.0, 0.0, 0.0, 0.0, 0.0, 0.0, 0.0, 0.0, 0.0, 0.0, 0.0, 0.0, 0.0, 0.0, 0.0, 0.0, 0.0, 0.0, 0.0, 0.0, 0.0, 0.0, 0.0, 0.0, 0.0, 0.0, 0.0, 0.0, 0.0, 0.0, 0.0, 0.0, 0.0, 0.0, 0.0, 0.0, 0.0, 0.0, 0.0, 0.0, 0.0, 0.0, 0.0, 0.0, 0.0, 0.0, 0.0, 0.0, 0.0, 0.0, 0.0, 0.0, 0.0, 0.0, 0.0, 0.0, 0.0, 0.0, 0.0, 0.0, 0.0, 0.0, 0.0, 0.0, 0.0, 0.0, 0.0, 0.0, 0.0, 0.0, 0.0, 0.0, 0.0, 0.0, 0.0, 0.0, 0.0, 0.0, 0.0, 0.0, 0.0, 0.0, 0.0, 0.0, 0.0, 0.0, 0.0, 0.0, 0.0, 0.0, 0.0, 0.0, 0.0, 0.0, 0.0, 0.0, 0.0, 0.0, 0.0, 0.0, 0.0, 0.0, 0.0, 0.0, 0.0, 0.0, 0.0, 0.0, 0.0, 0.0, 0.0, 0.0, 0.0, 0.0, 0.0, 0.0, 0.0, 0.0, 0.0, 0.0, 0.0, 0.0, 0.0, 0.0, 0.0, 0.0, 0.0, 0.0, 0.0, 0.0, 0.0, 0.0, 0.0, 0.0, 0.0, 0.0, 0.0, 0.0, 0.0, 0.0, 0.0, 0.0, 0.0, 0.0, 0.0, 0.0, 0.0, 0.0, 0.0, 0.0, 0.0, 0.0, 0.0, 0.0, 0.0, 0.0, 0.0, 0.0, 0.0, 0.0, 0.0, 0.0, 0.0, 0.0, 0.0, 0.0, 0.0, 0.0, 0.0, 0.0, 0.0, 0.0, 0.0, 0.0, 0.0, 0.0, 0.0, 0.0, 0.0, 0.0, 0.0, 0.0, 0.0, 0.0, 0.0, 0.0, 0.0, 0.0, 0.0, 0.0, 0.0, 0.0, 0.0, 0.0, 0.0, 0.0, 0.0, 0.0, 0.0, 0.0, 0.0, 0.0, 0.0, 0.0, 0.0, 0.0, 0.0, 0.0, 0.0, 0.0, 0.0, 0.0, 0.0, 0.0, 0.0, 0.0, 0.0, 0.0, 0.0, 0.0, 0.0, 0.0, 0.0, 0.0, 0.0, 0.0, 0.0, 0.0, 0.0, 0.0, 0.0, 0.0, 0.0, 0.0, 0.0, 0.0, 0.0, 0.0, 0.0, 0.0, 0.0, 0.0, 0.0, 0.0, 0.0, 0.0, 0.0, 0.0, 0.0, 0.0, 0.0, 0.0, 0.0, 0.0, 0.0, 0.0, 0.0, 0.0, 0.0, 0.0, 0.0, 0.0, 0.0, 0.0, 0.0, 0.0, 0.0, 0.0, 0.0, 0.0, 0.0, 0.0, 0.0, 0.0, 0.0, 0.0, 0.0, 0.0, 0.0, 0.0, 0.0, 0.0, 0.0, 0.0, 0.0, 0.0, 0.0, 0.0, 0.0, 0.0, 0.0, 0.0, 0.0, 0.0, 0.0, 0.0, 0.0, 0.0, 0.0, 0.0, 0.0, 0.0, 0.0, 0.0, 0.0, 0.0, 0.0, 0.0, 0.0, 0.0, 0.0, 0.0, 0.0, 0.0, 0.0, 0.0, 0.0, 0.0, 0.0, 0.0, 0.0, 0.0, 0.0, 0.0, 0.0, 0.0, 0.0, 0.0, 0.0, 0.0, 0.0, 0.0, 0.0, 0.0, 0.0, 0.0, 0.0, 0.0, 0.0, 0.0, 0.0, 0.0, 0.0, 0.0, 0.0, 0.0, 0.0, 0.0, 0.0, 0.0, 0.0, 0.0, 0.0, 0.0, 0.0, 0.0, 0.0, 0.0, 0.0, 0.0, 0.0, 0.0, 0.0, 0.0, 0.0, 0.0, 0.0, 0.0, 0.0, 0.0, 0.0, 0.0, 0.0, 0.0, 0.0, 0.0, 0.0, 0.0, 0.0, 0.0, 0.0, 0.0, 0.0, 0.0, 0.0, 0.0, 0.0, 0.0, 0.0, 0.0, 0.0, 0.0, 0.0, 0.0, 0.0, 0.0, 0.0, 0.0, 0.0, 0.0, 0.0, 0.0, 0.0, 0.0, 0.0, 0.0, 0.0, 0.0, 0.0, 0.0, 0.0, 0.0, 0.0, 0.0, 0.0, 0.0, 0.0, 0.0, 0.0, 0.0, 0.0, 0.0, 0.0, 0.0, 0.0, 0.0, 0.0, 0.0, 0.0, 0.0, 0.0, 0.0, 0.0, 0.0, 0.0, 0.0, 0.0, 0.0, 0.0, 0.0, 0.0, 0.0, 0.0, 0.0, 0.0, 0.0, 0.0, 0.0, 0.0, 0.0, 0.0, 0.0, 0.0, 0.0, 0.0, 0.0, 0.0, 0.0, 0.0, 0.0, 0.0, 0.0, 0.0, 0.0, 0.0, 0.0, 0.0, 0.0, 0.0, 0.0, 0.0, 0.0, 0.0, 0.0, 0.0, 0.0, 0.0, 0.0, 0.0, 0.0, 0.0, 0.0, 0.0, 0.0, 0.0, 0.0, 0.0, 0.0, 0.0, 0.0, 0.0, 0.0, 0.0, 0.0, 0.0, 0.0, 0.0, 0.0, 0.0, 0.0, 0.0, 0.0, 0.0, 0.0, 0.0, 0.0, 0.0, 0.0, 0.0, 0.0, 0.0, 0.0, 0.0, 0.0, 0.0, 0.0, 0.0, 0.0, 0.0, 0.0, 0.0, 0.0, 0.0, 0.0, 0.0, 0.0, 0.1562, 1.0, 0.1853, 1.0, 0.1853, 1.0, 0.1562, 1.0, 0.875, 1.0, 0.9062, 1.0, 0.9062, 1.0, 0.875, 1.0, 0.5312, 1.0, 0.5625, 1.0, 0.5625, 1.0, 0.5312, 1.0, 0.6193, 0.2878, 0.6193, 0.4622, 0.6193, 0.4622, 0.6193, 0.2878, 0.375, 1.0, 0.4062, 1.0, 0.4062, 1.0, 0.375, 1.0, 0.3147, 1.0, 0.3438, 1.0, 0.3438, 1.0, 0.3147, 1.0, 0.6562, 1.0, 0.6853, 1.0, 0.6853, 1.0, 0.6562, 1.0, 0.1562, 1.0, 0.1853, 1.0, 0.1853, 1.0, 0.1562, 1.0, 0.0, 1.0, 0.03125, 1.0, 0.03125, 1.0, 0.0, 1.0, 0.5938, 1.0, 0.625, 1.0, 0.625, 1.0, 0.5938, 1.0, 0.9375, 1.0, 0.9688, 1.0, 0.9688, 1.0, 0.9375, 1.0, 0.09375, 1.0, 0.125, 1.0, 0.125, 1.0, 0.09375, 1.0, 0.4375, 1.0, 0.4688, 1.0, 0.4688, 1.0, 0.4375, 1.0, 0.8147, 1.0, 0.8438, 1.0, 0.8438, 1.0, 0.8147, 1.0, 0.03125, 1.0, 0.0625, 1.0, 0.0625, 1.0, 0.03125, 1.0, 0.8438, 1.0, 0.875, 1.0, 0.875, 1.0, 0.8438, 1.0, 0.5, 1.0, 0.5312, 1.0, 0.5312, 1.0, 0.5, 1.0, 0.3438, 1.0, 0.375, 1.0, 0.375, 1.0, 0.3438, 1.0, 0.9062, 1.0, 0.9375, 1.0, 0.9375, 1.0, 0.9062, 1.0, 0.5625, 1.0, 0.5938, 1.0, 0.5938, 1.0, 0.5625, 1.0, 0.0625, 1.0, 0.09375, 1.0, 0.09375, 1.0, 0.0625, 1.0, 0.4062, 1.0, 0.4375, 1.0, 0.4375, 1.0, 0.4062, 1.0, 0.9688, 1.0, 1.0, 1.0, 1.0, 1.0, 0.9688, 1.0, 0.625, 1.0, 0.6562, 1.0, 0.6562, 1.0, 0.625, 1.0, 0.125, 1.0, 0.1562, 1.0, 0.1562, 1.0, 0.125, 1.0, 0.4688, 1.0, 0.5, 1.0, 0.5, 1.0, 0.4688, 1.0, 0.875, 1.0, 0.9062, 1.0, 0.9062, 1.0, 0.875, 1.0, 0.03125, 1.0, 0.0625, 1.0, 0.0625, 1.0, 0.03125, 1.0, 0.5, 1.0, 0.5312, 1.0, 0.5312, 1.0, 0.5, 1.0, 0.8438, 1.0, 0.875, 1.0, 0.875, 1.0, 0.8438, 1.0, 0.125, 1.0, 0.1562, 1.0, 0.1562, 1.0, 0.125, 1.0, 0.4688, 1.0, 0.5, 1.0, 0.5, 1.0, 0.4688, 1.0, 0.8147, 1.0, 0.8438, 1.0, 0.8438, 1.0, 0.8147, 1.0, 0.09375, 1.0, 0.125, 1.0, 0.125, 1.0, 0.09375, 1.0, 0.4375, 1.0, 0.4688, 1.0, 0.4688, 1.0, 0.4375, 1.0, 0.6562, 1.0, 0.6853, 1.0, 0.6853, 1.0, 0.6562, 1.0, 0.0625, 1.0, 0.09375, 1.0, 0.09375, 1.0, 0.0625, 1.0, 0.4062, 1.0, 0.4375, 1.0, 0.4375, 1.0, 0.4062, 1.0, 0.625, 1.0, 0.6562, 1.0, 0.6562, 1.0, 0.625, 1.0, 0.6193, 0.7878, 0.6193, 0.9622, 0.6193, 0.9622, 0.6193, 0.7878, 0.9688, 1.0, 1.0, 1.0, 1.0, 1.0, 0.9688, 1.0, 0.375, 1.0, 0.4062, 1.0, 0.4062, 1.0, 0.375, 1.0, 0.5938, 1.0, 0.625, 1.0, 0.625, 1.0, 0.5938, 1.0, 0.6193, 0.2878, 0.6193, 0.4622, 0.6193, 0.4622, 0.6193, 0.2878, 0.9375, 1.0, 0.9688, 1.0, 0.9688, 1.0, 0.9375, 1.0, 0.3438, 1.0, 0.375, 1.0, 0.375, 1.0, 0.3438, 1.0, 0.5625, 1.0, 0.5938, 1.0, 0.5938, 1.0, 0.5625, 1.0, 0.0, 1.0, 0.03125, 1.0, 0.03125, 1.0, 0.0, 1.0, 0.9062, 1.0, 0.9375, 1.0, 0.9375, 1.0, 0.9062, 1.0, 0.3147, 1.0, 0.3438, 1.0, 0.3438, 1.0, 0.3147, 1.0, 0.5312, 1.0, 0.5625, 1.0, 0.5625, 1.0, 0.5312, 1.0, 0.03125, 1.0, 0.0625, 1.0, 0.0625, 1.0, 0.03125, 1.0, 0.02982, 0.1553, 0.05045, 0.1167, 0.08029, 0.08029, 0.1167, 0.05045, 0.1582, 0.02827, 0.2032, 0.01461, 0.25, 0.01, 0.2968, 0.01461, 0.3418, 0.02827, 0.3833, 0.05045, 0.4197, 0.08029, 0.4496, 0.1167, 0.4702, 0.1553, 0.1167, 0.4496, 0.08029, 0.4197, 0.05045, 0.3833, 0.02982, 0.3447, 0.4702, 0.3447, 0.4496, 0.3833, 0.4197, 0.4197, 0.3833, 0.4496, 0.3418, 0.4717, 0.2968, 0.4854, 0.25, 0.49, 0.2032, 0.4854, 0.1582, 0.4717, 0.1562, 1.0, 0.1853, 1.0, 0.1853, 1.0, 0.1562, 1.0, 0.5, 1.0, 0.5312, 1.0, 0.5312, 1.0, 0.5, 1.0, 0.8438, 1.0, 0.875, 1.0, 0.875, 1.0, 0.8438, 1.0, 0.125, 1.0, 0.1562, 1.0, 0.1562, 1.0, 0.125, 1.0, 0.4688, 1.0, 0.5, 1.0, 0.5, 1.0, 0.4688, 1.0, 0.8147, 1.0, 0.8438, 1.0, 0.8438, 1.0, 0.8147, 1.0, 0.09375, 1.0, 0.125, 1.0, 0.125, 1.0, 0.09375, 1.0, 0.4375, 1.0, 0.4688, 1.0, 0.4688, 1.0, 0.4375, 1.0, 0.6562, 1.0, 0.6853, 1.0, 0.6853, 1.0, 0.6562, 1.0, 0.0625, 1.0, 0.09375, 1.0, 0.09375, 1.0, 0.0625, 1.0, 0.4062, 1.0, 0.4375, 1.0, 0.4375, 1.0, 0.4062, 1.0, 0.625, 1.0, 0.6562, 1.0, 0.6562, 1.0, 0.625, 1.0, 0.6193, 0.7878, 0.6193, 0.9622, 0.6193, 0.9622, 0.6193, 0.7878, 0.9688, 1.0, 1.0, 1.0, 1.0, 1.0, 0.9688, 1.0, 0.375, 1.0, 0.4062, 1.0, 0.4062, 1.0, 0.375, 1.0, 0.5938, 1.0, 0.625, 1.0, 0.625, 1.0, 0.5938, 1.0, 0.6193, 0.2878, 0.6193, 0.4622, 0.6193, 0.4622, 0.6193, 0.2878, 0.9375, 1.0, 0.9688, 1.0, 0.9688, 1.0, 0.9375, 1.0, 0.3438, 1.0, 0.375, 1.0, 0.375, 1.0, 0.3438, 1.0, 0.5625, 1.0, 0.5938, 1.0, 0.5938, 1.0, 0.5625, 1.0, 0.0, 1.0, 0.03125, 1.0, 0.03125, 1.0, 0.0, 1.0, 0.9062, 1.0, 0.9375, 1.0, 0.9375, 1.0, 0.9062, 1.0, 0.3147, 1.0, 0.3438, 1.0, 0.3438, 1.0, 0.3147, 1.0, 0.5312, 1.0, 0.5625, 1.0, 0.5625, 1.0, 0.5312, 1.0, 0.0, 0.0, 0.0, 0.0, 0.0, 0.0, 0.0, 0.0, 0.0, 0.0, 0.0, 0.0, 0.0, 0.0, 0.0, 0.0, 0.0, 0.0, 0.0, 0.0, 0.0, 0.0, 0.0, 0.0, 0.0, 0.0, 0.0, 0.0, 0.0, 0.0, 0.0, 0.0, 0.0, 0.0, 0.0, 0.0, 0.0, 0.0, 0.0, 0.0, 0.0, 0.0, 0.0, 0.0, 0.0, 0.0, 0.0, 0.0, 0.0, 0.0, 0.0, 0.0, 0.0, 0.0, 0.0, 0.0, 0.0, 0.0, 0.0, 0.0, 0.0, 0.0, 0.0, 0.0, 0.0, 0.0, 0.0, 0.0, 0.0, 0.0, 0.0, 0.0, 0.0, 0.0, 0.0, 0.0, 0.0, 0.0, 0.0, 0.0, 0.0, 0.0, 0.0, 0.0, 0.0, 0.0, 0.0, 0.0, 0.0, 0.0, 0.0, 0.0, 0.0, 0.0, 0.0, 0.0, 0.0, 0.0, 0.0, 0.0, 0.0, 0.0, 0.0, 0.0, 0.0, 0.0, 0.0, 0.0, 0.0, 0.0, 0.0, 0.0, 0.0, 0.0, 0.0, 0.0, 0.0, 0.0, 0.0, 0.0, 0.0, 0.0, 0.0, 0.0, 0.0, 0.0, 0.0, 0.0, 0.0, 0.0, 0.0, 0.0, 0.0, 0.0, 0.0, 0.0, 0.0, 0.0, 0.0, 0.0, 0.0, 0.0, 0.0, 0.0, 0.0, 0.0, 0.0, 0.0, 0.0, 0.0, 0.0, 0.0, 0.0, 0.0, 0.0, 0.0, 0.0, 0.0, 0.0, 0.0, 0.0, 0.0, 0.0, 0.0, 0.0, 0.0, 0.0, 0.0, 0.0, 0.0, 0.0, 0.0, 0.0, 0.0, 0.0, 0.0, 0.0, 0.0, 0.0, 0.0, 0.0, 0.0, 0.0, 0.0, 0.0, 0.0, 0.0, 0.0, 0.0, 0.0, 0.0, 0.0, 0.0, 0.0, 0.0, 0.0, 0.0, 0.0, 0.0, 0.0, 0.0, 0.0, 0.0, 0.0, 0.0, 0.0, 0.0, 0.0, 0.0, 0.0, 0.0, 0.0, 0.0, 0.0, 0.0, 0.0, 0.0, 0.0, 0.0, 0.0, 0.0, 0.0, 0.0, 0.0, 0.0, 0.0, 0.0, 0.0, 0.0, 0.0, 0.0, 0.0, 0.0, 0.0, 0.0, 0.0, 0.0, 0.0, 0.0, 0.0, 0.0, 0.0, 0.0, 0.0, 0.0, 0.0, 0.0, 0.0, 0.0, 0.0, 0.0, 0.0, 0.0, 0.0, 0.0, 0.0, 0.0, 0.0, 0.0, 0.0, 0.0, 0.0, 0.0, 0.0, 0.0, 0.0, 0.0, 0.0, 0.0, 0.0, 0.0, 0.0, 0.0, 0.0, 0.0, 0.0, 0.0, 0.0, 0.0, 0.0, 0.0, 0.0, 0.0, 0.0, 0.0, 0.0, 0.0, 0.0, 0.0, 0.0, 0.0, 0.0, 0.0, 0.0, 0.0, 0.0, 0.0, 0.0, 0.0, 0.0, 0.0, 0.0, 0.0, 0.0, 0.0, 0.0, 0.0, 0.0, 0.0, 0.0, 0.0, 0.0, 0.0, 0.0, 0.0, 0.0, 0.0, 0.0, 0.0, 0.0, 0.0, 0.0, 0.0, 0.0, 0.0, 0.0, 0.0, 0.0, 0.0, 0.0, 0.0, 0.0, 0.0, 0.0, 0.0, 0.0, 0.0, 0.0, 0.0, 0.0, 0.0, 0.0, 0.0, 0.0, 0.0, 0.0, 0.0, 0.0, 0.0, 0.0, 0.0, 0.0, 0.0, 0.0, 0.0, 0.0, 0.0, 0.0, 0.0, 0.0, 0.0, 0.0, 0.0, 0.0, 0.0, 0.0, 0.0, 0.0, 0.0, 0.0, 0.0, 0.0, 0.0, 0.0, 0.0, 0.0, 0.0, 0.0, 0.0, 0.0, 0.0, 0.0, 0.0, 0.0, 0.0, 0.0, 0.0, 0.0, 0.0, 0.0, 0.0, 0.0, 0.0, 0.0, 0.0, 0.0, 0.0, 0.0, 0.0, 0.0, 0.0, 0.0, 0.0, 0.0, 0.0, 0.0, 0.0, 0.0, 0.0, 0.0, 0.0, 0.0, 0.0, 0.0, 0.0, 0.0, 0.0, 0.0, 0.0, 0.0, 0.0, 0.0, 0.0, 0.0, 0.0, 0.0, 0.0, 0.0, 0.0, 0.0, 0.0, 0.0, 0.0, 0.0, 0.0, 0.0, 0.0, 0.0, 0.0, 0.0, 0.0, 0.0, 0.0, 0.0, 0.0, 0.0, 0.0, 0.0, 0.0, 0.0, 0.0, 0.0, 0.0, 0.0, 0.0, 0.0, 0.0, 0.0, 0.0, 0.0, 0.0, 0.0, 0.0, 0.0, 0.0, 0.0, 0.0, 0.0, 0.0, 0.0, 0.0, 0.0, 0.0, 0.0, 0.0, 0.0, 0.0, 0.0, 0.0, 0.0, 0.0, 0.0, 0.0, 0.0, 0.0, 0.0, 0.0, 0.0, 0.0, 0.0, 0.0, 0.0, 0.0, 0.0, 0.0, 0.0, 0.0, 0.0, 0.0, 0.0, 0.0, 0.0, 0.0, 0.0, 0.0, 0.0, 0.0, 0.0, 0.0, 0.0, 0.0, 0.0, 0.0, 0.0, 0.0, 0.0, 0.0, 0.0, 0.0, 0.0, 0.0, 0.0, 0.0, 0.0, 0.0, 0.0, 0.0, 0.0, 0.0, 0.0, 0.0, 0.0, 0.0, 0.0, 0.0, 0.0, 0.0, 0.0, 0.0, 0.0, 0.0, 0.0, 0.0, 0.0, 0.0, 0.0, 0.0, 0.0, 0.0, 0.0, 0.0, 0.0, 0.0, 0.0, 0.0, 0.0, 0.0, 0.0, 0.0, 0.0, 0.0, 0.0, 0.0, 0.0, 0.0, 0.0, 0.0, 0.0, 0.0, 0.0, 0.0, 0.0, 0.0, 0.0, 0.0, 0.0, 0.0, 0.0, 0.0, 0.0, 0.0, 0.0, 0.0, 0.0, 0.0, 0.0, 0.0, 0.0, 0.0, 0.0, 0.0, 0.0, 0.0, 0.0, 0.0, 0.0, 0.0, 0.0, 0.0, 0.0, 0.0, 0.0, 0.0, 0.0, 0.0, 0.0, 0.0, 0.0, 0.0, 0.0, 0.0, 0.0, 0.0, 0.0, 0.0, 0.0, 0.0, 0.0, 0.0, 0.0, 0.0, 0.0, 0.0, 0.0, 0.0, 0.0, 0.0, 0.0, 0.0, 0.0, 0.0, 0.0, 0.0, 0.0, 0.0, 0.0, 0.0, 0.0, 0.0, 0.0, 0.0, 0.0, 0.0, 0.0, 0.0, 0.0, 0.0, 0.0, 0.0, 0.0, 0.0, 0.0, 0.0, 0.0, 0.0, 0.0, 0.0, 0.0, 0.0, 0.0, 0.0, 0.0, 0.0, 0.0, 0.0, 0.0, 0.0, 0.0, 0.0, 0.0, 0.0, 0.0, 0.0, 0.0, 0.0, 0.0, 0.0, 0.0, 0.0, 0.0, 0.0, 0.0, 0.0, 0.0, 0.0, 0.0, 0.0, 0.0, 0.0, 0.0, 0.0, 0.0, 0.0, 0.0, 0.0, 0.0, 0.0, 0.0, 0.0, 0.0, 0.0, 0.0, 0.0, 0.0, 0.0, 0.0, 0.0, 0.0, 0.0, 0.0, 0.0, 0.0, 0.0, 0.0, 0.0, 0.0, 0.0, 0.0, 0.0, 0.0, 0.0, 0.0, 0.0, 0.0, 0.0, 0.0, 0.0, 0.0, 0.0, 0.0, 0.0, 0.0, 0.0, 0.0, 0.0, 0.0, 0.0, 0.0, 0.0, 0.0, 0.0, 0.0, 0.0, 0.0, 0.0, 0.0, 0.0, 0.0, 0.0, 0.0, 0.0, 0.0, 0.0, 0.0, 0.0, 0.0, 0.0, 0.0, 0.0, 0.0, 0.0, 0.0, 0.0, 0.0, 0.0, 0.0, 0.0, 0.0, 0.0, 0.0, 0.0, 0.0, 0.0, 0.0, 0.0, 0.0, 0.0, 0.0, 0.0, 0.0, 0.0, 0.0, 0.0, 0.0, 0.0, 0.0, 0.0, 0.0, 0.0, 0.0, 0.0, 0.0, 0.0, 0.0, 0.0, 0.0, 0.0, 0.0, 0.0, 0.0, 0.0, 0.0, 0.0, 0.0, 0.0, 0.0, 0.0, 0.0, 0.0, 0.0, 0.0, 0.0, 0.0, 0.0, 0.0, 0.0, 0.0, 0.0, 0.0, 0.0, 0.0, 0.0, 0.0, 0.0, 0.0, 0.0, 0.0, 0.0, 0.0, 0.0, 0.0, 0.0, 0.0, 0.0, 0.0, 0.0, 0.0, 0.0, 0.0, 0.0, 0.0, 0.0, 0.0, 0.0, 0.0, 0.0, 0.0, 0.0, 0.0, 0.0, 0.0, 0.0, 0.0, 0.0, 0.0, 0.0, 0.0, 0.0, 0.0, 0.0, 0.0, 0.0, 0.0, 0.0, 0.0, 0.0, 0.0, 0.0, 0.0, 0.0, 0.0, 0.0, 0.0, 0.0, 0.0, 0.0, 0.0, 0.0, 0.0, 0.0, 0.0, 0.0, 0.0, 0.0, 0.0, 0.0, 0.0, 0.0, 0.0, 0.0, 0.0, 0.0, 0.0, 0.0, 0.0, 0.0, 0.0, 0.0, 0.0, 0.0, 0.0, 0.0, 0.0, 0.0, 0.0, 0.0, 0.0, 0.0, 0.0, 0.0, 0.0, 0.0, 0.0, 0.0, 0.0, 0.0, 0.0, 0.0, 0.0, 0.0, 0.0, 0.0, 0.0, 0.0, 0.0, 0.0, 0.0, 0.0, 0.0, 0.0, 0.0, 0.0, 0.0, 0.0, 0.0, 0.0, 0.0, 0.0, 0.0, 0.0, 0.0, 0.0, 0.0, 0.0, 0.0, 0.0, 0.0, 0.0, 0.0, 0.0, 0.0, 0.0, 0.0, 0.0, 0.0, 0.0, 0.0, 0.0, 0.0, 0.0, 0.0, 0.0, 0.0, 0.0, 0.0, 0.0, 0.0, 0.0, 0.0, 0.0, 0.0, 0.0, 0.0, 0.0, 0.0, 0.0, 0.0, 0.0, 0.0, 0.0, 0.0, 0.0, 0.0, 0.0, 0.0, 0.0, 0.0, 0.0, 0.0, 0.0, 0.0, 0.0, 0.0, 0.0, 0.0, 0.0, 0.0, 0.0, 0.0, 0.0, 0.0, 0.0, 0.0, 0.0, 0.0, 0.0, 0.0, 0.0, 0.2988, 0.5478, 0.3092, 0.534, 0.3092, 0.534, 0.3207, 0.5293, 0.3208, 0.5293, 0.3323, 0.534, 0.3323, 0.5341, 0.3427, 0.5478, 0.351, 0.5692, 0.351, 0.5693, 0.3563, 0.5963, 0.3563, 0.5963, 0.3563, 0.5964, 0.3582, 0.6263, 0.3582, 0.6264, 0.3563, 0.6563, 0.351, 0.6833, 0.351, 0.6834, 0.351, 0.6835, 0.3427, 0.7049, 0.3323, 0.7186, 0.3323, 0.7187, 0.3323, 0.7187, 0.3207, 0.7234, 0.3207, 0.7234, 0.3092, 0.7187, 0.3091, 0.7186, 0.2988, 0.7049, 0.2988, 0.7049, 0.2987, 0.7047, 0.2905, 0.6834, 0.2905, 0.6832, 0.2852, 0.6563, 0.2852, 0.6562, 0.2833, 0.6263, 0.2834, 0.6262, 0.2852, 0.5963, 0.2905, 0.5695, 0.2905, 0.5693, 0.2905, 0.5692, 0.2988, 0.5478, 0.2988, 0.5478, 0.0, 0.0, 0.0, 0.0, 0.0, 0.0, 0.0, 0.0, 0.0, 0.0, 0.0, 0.0, 0.0, 0.0, 0.0, 0.0, 0.0, 0.0, 0.0, 0.0, 0.0, 0.0, 0.0, 0.0, 0.0, 0.0, 0.0, 0.0, 0.0, 0.0, 0.0, 0.0, 0.0, 0.0, 0.0, 0.0, 0.0, 0.0, 0.0, 0.0, 0.0, 0.0, 0.0, 0.0, 0.0, 0.0, 0.0, 0.0, 0.0, 0.0, 0.0, 0.0, 0.0, 0.0, 0.0, 0.0, 0.0, 0.0, 0.0, 0.0, 0.0, 0.0, 0.0, 0.0, 0.0, 0.0, 0.0, 0.0, 0.0, 0.0, 0.0, 0.0, 0.0, 0.0, 0.0, 0.0, 0.0, 0.0, 0.0, 0.0, 0.0, 0.0, 0.0, 0.0, 0.0, 0.0, 0.0, 0.0, 0.0, 0.0, 0.0, 0.0, 0.0, 0.0, 0.0, 0.0, 0.0, 0.0, 0.0, 0.0, 0.0, 0.0, 0.0, 0.0, 0.0, 0.0, 0.0, 0.0, 0.0, 0.0, 0.0, 0.0, 0.0, 0.0, 0.0, 0.0, 0.0, 0.0, 0.0, 0.0, 0.0, 0.0, 0.0, 0.0, 0.0, 0.0, 0.0, 0.0, 0.0, 0.0, 0.0, 0.0, 0.0, 0.0, 0.0, 0.0, 0.0, 0.0, 0.0, 0.0, 0.0, 0.0, 0.0, 0.0, 0.0, 0.0, 0.0, 0.0, 0.0, 0.0, 0.0, 0.0, 0.0, 0.0, 0.0, 0.0, 0.0, 0.0, 0.0, 0.0, 0.0, 0.0, 0.0, 0.0, 0.0, 0.0, 0.0, 0.0, 0.0, 0.0, 0.0, 0.0, 0.0, 0.0, 0.0, 0.0, 0.0, 0.0, 0.0, 0.0, 0.0, 0.0, 0.0, 0.0, 0.0, 0.0, 0.0, 0.0, 0.0, 0.0, 0.0, 0.0, 0.0, 0.0, 0.0, 0.0, 0.0, 0.0, 0.0, 0.0, 0.0, 0.0, 0.0, 0.0, 0.0, 0.0, 0.0, 0.0, 0.0, 0.0, 0.0, 0.0, 0.0, 0.0, 0.0, 0.0, 0.0, 0.0, 0.0, 0.0, 0.0, 0.0, 0.0, 0.0, 0.0, 0.0, 0.0, 0.0, 0.0, 0.0, 0.0, 0.0, 0.0, 0.0, 0.0, 0.0, 0.0, 0.0, 0.0, 0.0, 0.0, 0.0, 0.0, 0.0, 0.0, 0.0, 0.0, 0.0, 0.0, 0.0, 0.0, 0.0, 0.0, 0.0, 0.0, 0.0, 0.0, 0.0, 0.0, 0.0, 0.0, 0.0, 0.0, 0.0, 0.0, 0.0, 0.0, 0.0, 0.0, 0.0, 0.0, 0.0, 0.0, 0.0, 0.0, 0.0, 0.0, 0.0, 0.0, 0.0, 0.0, 0.0, 0.0, 0.0, 0.0, 0.0, 0.0, 0.0, 0.0, 0.0, 0.0, 0.0, 0.0, 0.0, 0.0, 0.0, 0.0, 0.0, 0.0, 0.0, 0.0, 0.0, 0.0, 0.0, 0.0, 0.0, 0.0, 0.0, 0.0, 0.0, 0.0, 0.0, 0.0, 0.0, 0.0, 0.0, 0.0, 0.0, 0.0, 0.0, 0.0, 0.0, 0.0, 0.0, 0.0, 0.0, 0.0, 0.0])
me_cylinder.update()

# ---- objects
ob_cylinder = bpy.data.objects.new('Cylinder', me_cylinder)

# ---- transforms, parenting, visibility, modifiers, constraints
ob_cylinder.location = (0.0, 0.0, 0.0)
ob_cylinder.scale = (0.76, 0.76, 0.4)

# ---- collection membership
col_collection.objects.link(ob_cylinder)

# ---- scene / render settings (as saved in the file)
scene.frame_start = 1; scene.frame_end = 250; scene.frame_set(1)
scene.render.engine = 'BLENDER_EEVEE_NEXT'
bpy.context.view_layer.update()

# ---- added for rendering (the .blend has no active camera and no usable light): camera, sun
cam_auto = bpy.data.cameras.new('AutoCamera')
cam_auto.lens = 50.0
cam_auto.sensor_width = 36.0
cam_auto.clip_end = 1000.0
ob_auto_camera = bpy.data.objects.new('AutoCamera', cam_auto)
scene.collection.objects.link(ob_auto_camera)
ob_auto_camera.location = (2.59406, -3.11288, 2.57525)
ob_auto_camera.rotation_euler = (1.09748, -7.21219e-08, 0.694738)
scene.camera = ob_auto_camera
light_auto_sun = bpy.data.lights.new('AutoSun', 'SUN')
light_auto_sun.energy = 3.0
light_auto_sun.angle = 0.0523599
ob_auto_sun = bpy.data.objects.new('AutoSun', light_auto_sun)
scene.collection.objects.link(ob_auto_sun)
ob_auto_sun.rotation_euler = (0.872665, 0.174533, 0.523599)
bpy.context.view_layer.update()
